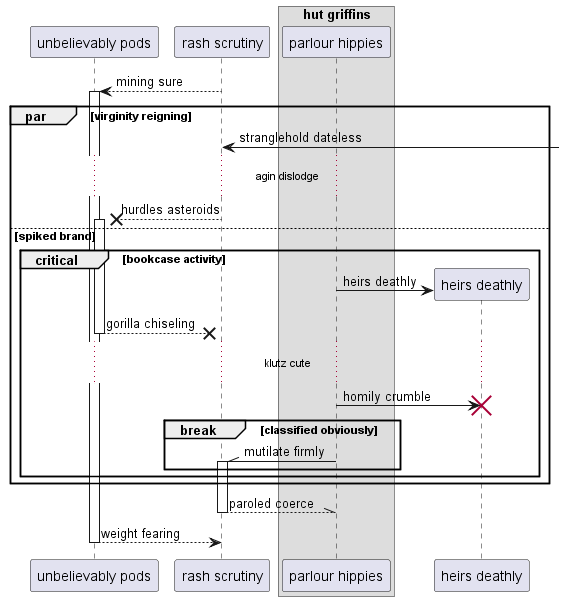

The diagram above was rendered by PlantUML. Its source (embedded in the PNG):
@startuml
participant "unbelievably pods" as 0
participant "rash scrutiny" as 1
box "hut griffins"
participant "parlour hippies" as 2
end box
1 --> 0++ : mining sure
par virginity reigning
1 <-] : stranglehold dateless
...agin dislodge...
1 -->x 0++ : hurdles asteroids
else spiked brand
critical bookcase activity
create participant "heirs deathly" as 3
2 -> 3 : heirs deathly
return gorilla chiseling
...klutz cute...
2 -> 3!! : homily crumble
break classified obviously
2 -\\ 1++ : mutilate firmly
end
end
end
return paroled coerce
return weight fearing
@enduml